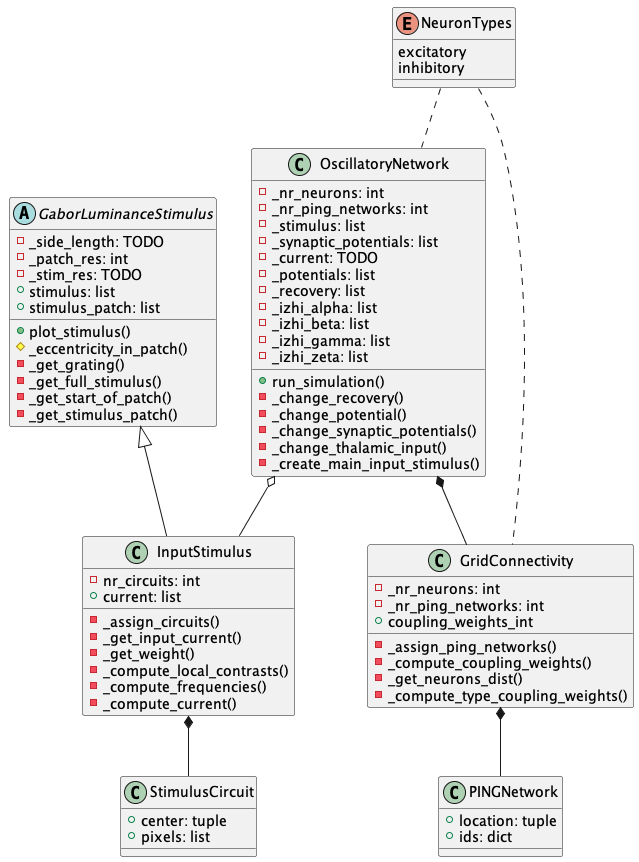

The diagram above was rendered by PlantUML. Its source (embedded in the PNG):
@startuml

enum NeuronTypes {
  excitatory
  inhibitory
}

class StimulusCircuit {
  +center: tuple
  +pixels: list
}

class InputStimulus {
  -nr_circuits: int
  +current: list

  -_assign_circuits()
  -_get_input_current()
  -_get_weight()
  -_compute_local_contrasts()
  -_compute_frequencies()
  -_compute_current()
}

abstract class GaborLuminanceStimulus {
  -_side_length: TODO
  -_patch_res: int
  -_stim_res: TODO
  +stimulus: list
  +stimulus_patch: list

  +plot_stimulus()
  #_eccentricity_in_patch()
  -_get_grating()
  -_get_full_stimulus()
  -_get_start_of_patch()
  -_get_stimulus_patch()
}

class OscillatoryNetwork {
  -_nr_neurons: int
  -_nr_ping_networks: int
  -_stimulus: list
  -_synaptic_potentials: list
  -_current: TODO
  -_potentials: list
  -_recovery: list
  -_izhi_alpha: list
  -_izhi_beta: list
  -_izhi_gamma: list
  -_izhi_zeta: list

  +run_simulation()
  -_change_recovery()
  -_change_potential()
  -_change_synaptic_potentials()
  -_change_thalamic_input()
  -_create_main_input_stimulus()
}

class PINGNetwork {
  +location: tuple
  +ids: dict
}

class GridConnectivity {
  -_nr_neurons: int
  -_nr_ping_networks: int
  +coupling_weights_int

  -_assign_ping_networks()
  -_compute_coupling_weights()
  -_get_neurons_dist()
  -_compute_type_coupling_weights()
}

OscillatoryNetwork *-- GridConnectivity
GridConnectivity *-- PINGNetwork

GaborLuminanceStimulus <|-- InputStimulus
InputStimulus *-- StimulusCircuit

OscillatoryNetwork o-- InputStimulus

NeuronTypes .. OscillatoryNetwork
NeuronTypes .. GridConnectivity


@enduml